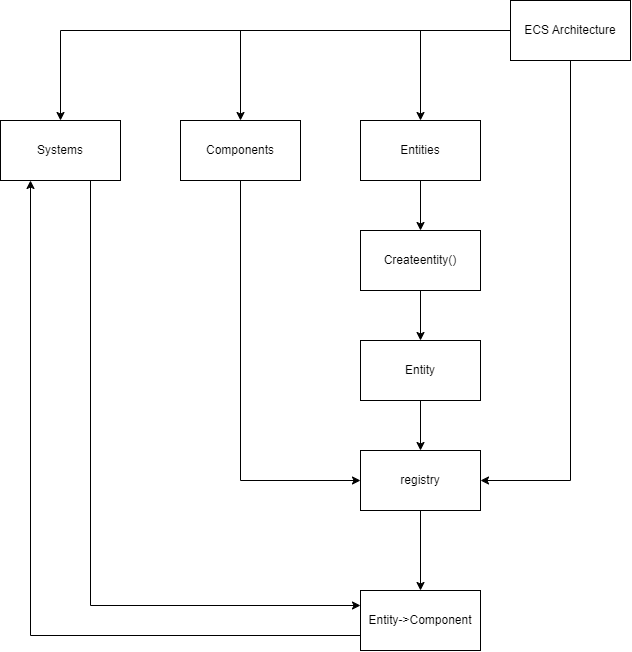

The diagram above was exported from draw.io. Its source (the exported page's mxGraphModel, read from the mxfile embedded in the PNG):
<mxGraphModel dx="853" dy="1307" grid="1" gridSize="10" guides="1" tooltips="1" connect="1" arrows="1" fold="1" page="1" pageScale="1" pageWidth="1000" pageHeight="800" math="0" shadow="0">
  <root>
    <mxCell id="0" />
    <mxCell id="1" parent="0" />
    <mxCell id="0SrtVZ03KzWj_0j5Nhpd-3" value="" style="edgeStyle=orthogonalEdgeStyle;rounded=0;orthogonalLoop=1;jettySize=auto;html=1;" edge="1" parent="1" source="0SrtVZ03KzWj_0j5Nhpd-1" target="0SrtVZ03KzWj_0j5Nhpd-2">
      <mxGeometry relative="1" as="geometry" />
    </mxCell>
    <mxCell id="0SrtVZ03KzWj_0j5Nhpd-5" value="" style="edgeStyle=orthogonalEdgeStyle;rounded=0;orthogonalLoop=1;jettySize=auto;html=1;" edge="1" parent="1" source="0SrtVZ03KzWj_0j5Nhpd-1" target="0SrtVZ03KzWj_0j5Nhpd-4">
      <mxGeometry relative="1" as="geometry" />
    </mxCell>
    <mxCell id="0SrtVZ03KzWj_0j5Nhpd-8" value="" style="edgeStyle=orthogonalEdgeStyle;rounded=0;orthogonalLoop=1;jettySize=auto;html=1;" edge="1" parent="1" source="0SrtVZ03KzWj_0j5Nhpd-1" target="0SrtVZ03KzWj_0j5Nhpd-7">
      <mxGeometry relative="1" as="geometry" />
    </mxCell>
    <mxCell id="0SrtVZ03KzWj_0j5Nhpd-14" value="" style="edgeStyle=orthogonalEdgeStyle;rounded=0;orthogonalLoop=1;jettySize=auto;html=1;movable=1;resizable=1;rotatable=1;deletable=1;editable=1;locked=0;connectable=1;entryX=1;entryY=0.5;entryDx=0;entryDy=0;exitX=0.5;exitY=1;exitDx=0;exitDy=0;" edge="1" parent="1" source="0SrtVZ03KzWj_0j5Nhpd-1" target="0SrtVZ03KzWj_0j5Nhpd-13">
      <mxGeometry relative="1" as="geometry">
        <mxPoint x="620" y="600" as="targetPoint" />
      </mxGeometry>
    </mxCell>
    <mxCell id="0SrtVZ03KzWj_0j5Nhpd-1" value="ECS Architecture" style="whiteSpace=wrap;html=1;" vertex="1" parent="1">
      <mxGeometry x="560" y="110" width="120" height="60" as="geometry" />
    </mxCell>
    <mxCell id="0SrtVZ03KzWj_0j5Nhpd-26" style="edgeStyle=orthogonalEdgeStyle;rounded=0;orthogonalLoop=1;jettySize=auto;html=1;exitX=0.75;exitY=1;exitDx=0;exitDy=0;entryX=0;entryY=0.25;entryDx=0;entryDy=0;" edge="1" parent="1" source="0SrtVZ03KzWj_0j5Nhpd-2" target="0SrtVZ03KzWj_0j5Nhpd-23">
      <mxGeometry relative="1" as="geometry" />
    </mxCell>
    <mxCell id="0SrtVZ03KzWj_0j5Nhpd-2" value="Systems" style="whiteSpace=wrap;html=1;" vertex="1" parent="1">
      <mxGeometry x="50" y="230" width="120" height="60" as="geometry" />
    </mxCell>
    <mxCell id="0SrtVZ03KzWj_0j5Nhpd-17" style="edgeStyle=orthogonalEdgeStyle;rounded=0;orthogonalLoop=1;jettySize=auto;html=1;exitX=0.5;exitY=1;exitDx=0;exitDy=0;entryX=0;entryY=0.5;entryDx=0;entryDy=0;" edge="1" parent="1" source="0SrtVZ03KzWj_0j5Nhpd-4" target="0SrtVZ03KzWj_0j5Nhpd-13">
      <mxGeometry relative="1" as="geometry">
        <mxPoint x="290" y="570" as="targetPoint" />
      </mxGeometry>
    </mxCell>
    <mxCell id="0SrtVZ03KzWj_0j5Nhpd-4" value="Components" style="whiteSpace=wrap;html=1;" vertex="1" parent="1">
      <mxGeometry x="230" y="230" width="120" height="60" as="geometry" />
    </mxCell>
    <mxCell id="0SrtVZ03KzWj_0j5Nhpd-15" value="" style="edgeStyle=orthogonalEdgeStyle;rounded=0;orthogonalLoop=1;jettySize=auto;html=1;" edge="1" parent="1" source="0SrtVZ03KzWj_0j5Nhpd-7" target="0SrtVZ03KzWj_0j5Nhpd-9">
      <mxGeometry relative="1" as="geometry" />
    </mxCell>
    <mxCell id="0SrtVZ03KzWj_0j5Nhpd-7" value="Entities" style="whiteSpace=wrap;html=1;" vertex="1" parent="1">
      <mxGeometry x="410" y="230" width="120" height="60" as="geometry" />
    </mxCell>
    <mxCell id="0SrtVZ03KzWj_0j5Nhpd-19" value="" style="edgeStyle=orthogonalEdgeStyle;rounded=0;orthogonalLoop=1;jettySize=auto;html=1;" edge="1" parent="1" source="0SrtVZ03KzWj_0j5Nhpd-9" target="0SrtVZ03KzWj_0j5Nhpd-18">
      <mxGeometry relative="1" as="geometry" />
    </mxCell>
    <mxCell id="0SrtVZ03KzWj_0j5Nhpd-9" value="Createentity()" style="whiteSpace=wrap;html=1;" vertex="1" parent="1">
      <mxGeometry x="410" y="340" width="120" height="60" as="geometry" />
    </mxCell>
    <mxCell id="0SrtVZ03KzWj_0j5Nhpd-24" value="" style="edgeStyle=orthogonalEdgeStyle;rounded=0;orthogonalLoop=1;jettySize=auto;html=1;" edge="1" parent="1" source="0SrtVZ03KzWj_0j5Nhpd-13" target="0SrtVZ03KzWj_0j5Nhpd-23">
      <mxGeometry relative="1" as="geometry" />
    </mxCell>
    <mxCell id="0SrtVZ03KzWj_0j5Nhpd-13" value="registry" style="whiteSpace=wrap;html=1;" vertex="1" parent="1">
      <mxGeometry x="410" y="560" width="120" height="60" as="geometry" />
    </mxCell>
    <mxCell id="0SrtVZ03KzWj_0j5Nhpd-21" style="edgeStyle=orthogonalEdgeStyle;rounded=0;orthogonalLoop=1;jettySize=auto;html=1;exitX=0.5;exitY=1;exitDx=0;exitDy=0;entryX=0.5;entryY=0;entryDx=0;entryDy=0;" edge="1" parent="1" source="0SrtVZ03KzWj_0j5Nhpd-18" target="0SrtVZ03KzWj_0j5Nhpd-13">
      <mxGeometry relative="1" as="geometry" />
    </mxCell>
    <mxCell id="0SrtVZ03KzWj_0j5Nhpd-18" value="Entity" style="whiteSpace=wrap;html=1;" vertex="1" parent="1">
      <mxGeometry x="410" y="450" width="120" height="60" as="geometry" />
    </mxCell>
    <mxCell id="0SrtVZ03KzWj_0j5Nhpd-25" style="edgeStyle=orthogonalEdgeStyle;rounded=0;orthogonalLoop=1;jettySize=auto;html=1;entryX=0.25;entryY=1;entryDx=0;entryDy=0;exitX=0;exitY=0.75;exitDx=0;exitDy=0;" edge="1" parent="1" source="0SrtVZ03KzWj_0j5Nhpd-23" target="0SrtVZ03KzWj_0j5Nhpd-2">
      <mxGeometry relative="1" as="geometry" />
    </mxCell>
    <mxCell id="0SrtVZ03KzWj_0j5Nhpd-23" value="Entity-&amp;gt;Component" style="whiteSpace=wrap;html=1;" vertex="1" parent="1">
      <mxGeometry x="410" y="700" width="120" height="60" as="geometry" />
    </mxCell>
  </root>
</mxGraphModel>